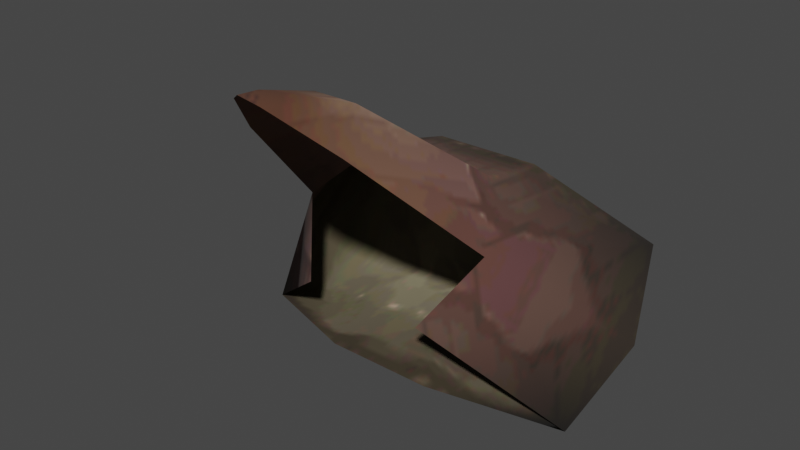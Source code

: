 # Source: part_snarbolax_x1_01.blend  (saved by Blender 3.4.6; exported with 4.5.12 LTS)
import bpy
from mathutils import Matrix  # noqa: F401  (used for matrix-valued properties, if any)

bpy.ops.wm.read_factory_settings(use_empty=True)
scene = bpy.context.scene
scene.name = 'Scene'

# ---- collections
col_collection = bpy.data.collections.new('Collection'); scene.collection.children.link(col_collection)

# ---- images (referenced by path relative to the original .blend; pixels are not part of the script)
import os
ASSET_DIR = os.environ.get("B2B_ASSET_DIR", "")  # directory of the original .blend (textures are referenced by path, not embedded)
HERE = os.path.dirname(os.path.abspath(__file__))  # packed textures are extracted next to this script under _unpacked/

def load_image(name, relpath, width, height, colorspace="sRGB"):
    """Load a texture the original file referenced (path relative to the .blend, or extracted next to this script)."""
    p = next((c for c in (os.path.join(HERE, relpath), os.path.join(ASSET_DIR, relpath)) if relpath and os.path.exists(c)), "")
    if p:
        img = bpy.data.images.load(p, check_existing=True)
        img.name = name
    else:  # same state as the original file: an image datablock whose file is absent (Cycles renders it pink)
        img = bpy.data.images.new(name, width, height)
        img.source = "FILE"
        img.filepath = "//" + (relpath or name)
    img.colorspace_settings.name = colorspace
    return img
img_image_0 = load_image('Image_0', '_unpacked/Image_0.120ccfa9.png', 128, 128, 'sRGB')

# ---- materials (node trees are filled in below, after node groups)
mat_snarbolax_fang = bpy.data.materials.new('snarbolax_fang')
mat_snarbolax_fang.use_backface_culling = True
mat_snarbolax_fang.use_transparent_shadow = False

# ---- material node trees
mat_snarbolax_fang.use_nodes = True; mat_snarbolax_fang.node_tree.nodes.clear()
_N = mat_snarbolax_fang.node_tree.nodes; _L = mat_snarbolax_fang.node_tree.links
n0 = _N.new('ShaderNodeBsdfPrincipled'); n0.name = 'Principled BSDF'; n0.location = (10, 300)
n0.distribution = 'GGX'
n0.subsurface_method = 'RANDOM_WALK_SKIN'
n0.inputs[2].default_value = 1.0
n0.inputs[27].default_value = (0.0, 0.0, 0.0, 1.0)
n0.inputs[28].default_value = 1.0
n1 = _N.new('ShaderNodeOutputMaterial'); n1.name = 'Material Output'; n1.location = (320, 270)
n2 = _N.new('ShaderNodeTexImage'); n2.name = 'Image Texture'; n2.location = (-440, 210)
n2.label = 'BASE COLOR'
n2.image = img_image_0
_L.new(n0.outputs[0], n1.inputs[0])
_L.new(n2.outputs[0], n0.inputs[0])
_L.new(n2.outputs[1], n0.inputs[4])
n1.is_active_output = True

# ---- world
world_world = bpy.data.worlds.new('World'); scene.world = world_world
world_world.use_nodes = True; world_world.node_tree.nodes.clear()
_N = world_world.node_tree.nodes; _L = world_world.node_tree.links
n0 = _N.new('ShaderNodeOutputWorld'); n0.name = 'World Output'; n0.location = (300, 300)
n1 = _N.new('ShaderNodeBackground'); n1.name = 'Background'; n1.location = (10, 300)
n1.inputs[0].default_value = (0.05088, 0.05088, 0.05088, 1.0)
_L.new(n1.outputs[0], n0.inputs[0])
n0.is_active_output = True
world_world.color = (0.05088, 0.05088, 0.05088)
world_world.use_sun_shadow = False
world_world.sun_shadow_jitter_overblur = 0.0

# ---- meshes
me_rsrc_world_prop_generic_interior_furniture_trophies_boss_part_s = bpy.data.meshes.new('rsrc.world.prop.generic.interior.furniture.trophies.boss.part_s')
me_rsrc_world_prop_generic_interior_furniture_trophies_boss_part_s.from_pydata([(-0.213, 0.1349, -0.04421), (-0.08882, 0.03804, -0.1093), (-0.1315, -0.05711, -0.05711), (-0.2452, 0.04527, 0.04527), (-0.192, 0.147, 0.03795), (-0.06323, 0.1295, -0.09534), (0.02681, 0.1155, 0.009804), (0.08876, 0.1285, -0.09663), (0.2309, 0.1698, 0.05826), (0.2483, 0.1662, -0.01844), (0.1754, 0.1433, 0.1433), (0.2498, 0.125, 0.125), (0.2845, 0.06986, 0.06986), (0.1477, -0.0604, -0.0604), (0.08346, 0.03944, -0.1082), (0.2483, -0.01844, 0.1662), (0.08346, -0.1082, 0.03944), (0.07184, -0.2154, -0.2154), (0.08876, -0.09663, 0.1285), (0.03329, -0.2485, -0.1509), (0.01926, -0.2785, -0.2785), (0.0005554, -0.288, -0.2622), (-0.001161, -0.2897, -0.2897), (-0.01921, -0.2785, -0.2785), (-0.02988, -0.2478, -0.15), (-0.06942, -0.2136, -0.2136), (-0.08882, -0.1093, 0.03804), (-0.06323, -0.09534, 0.1295), (-0.213, -0.04421, 0.1349), (-0.192, 0.03795, 0.147), (-0.06323, -0.09534, 0.1295), (-0.2194, 0.1029, 0.1029), (-0.1299, 0.1218, 0.1218), (0.03542, 0.1116, 0.1116), (0.02681, 0.009804, 0.1155), (0.08876, -0.09663, 0.1285), (0.2309, 0.05826, 0.1698)], [], [(0, 1, 2), (2, 3, 0), (4, 0, 3), (5, 0, 4), (5, 4, 6), (5, 6, 7), (7, 6, 8), (8, 9, 7), (10, 8, 6), (9, 8, 11), (10, 11, 8), (11, 12, 9), (13, 14, 9), (9, 12, 13), (13, 12, 15), (15, 12, 11), (15, 16, 13), (17, 13, 16), (18, 16, 15), (16, 19, 17), (20, 17, 19), (19, 21, 20), (22, 20, 21), (21, 23, 22), (19, 24, 21), (23, 21, 24), (24, 25, 23), (24, 19, 16), (2, 25, 24), (24, 26, 2), (16, 26, 24), (26, 16, 18), (18, 27, 26), (27, 28, 26), (2, 26, 28), (28, 3, 2), (3, 28, 29), (30, 29, 28), (29, 31, 3), (3, 31, 4), (32, 4, 31), (32, 31, 29), (32, 6, 4), (32, 33, 6), (10, 6, 33), (33, 32, 34), (10, 33, 34), (32, 29, 34), (30, 34, 29), (30, 35, 34), (36, 34, 35), (10, 34, 36), (35, 15, 36), (11, 36, 15), (10, 36, 11)])
me_rsrc_world_prop_generic_interior_furniture_trophies_boss_part_s.polygons.foreach_set('use_smooth', [True] * 55)
_uv = me_rsrc_world_prop_generic_interior_furniture_trophies_boss_part_s.uv_layers.new(name='UVMap')
_uv.uv.foreach_set('vector', [0.1162, 0.7757, 0.3164, 0.5902, 0.2025, 0.506, 0.2025, 0.506, 0.02153, 0.7756, 0.1162, 0.7757, 0.1499, 0.8834, 0.1162, 0.7757, 0.02153, 0.7756, 0.3577, 0.7113, 0.1162, 0.7757, 0.1499, 0.8834, 0.3577, 0.7113, 0.1499, 0.8834, 0.5029, 0.8153, 0.3577, 0.7113, 0.5029, 0.8153, 0.6028, 0.7087, 0.6028, 0.7087, 0.5029, 0.8153, 0.8321, 0.9325, 0.8321, 0.9325, 0.8601, 0.8409, 0.6028, 0.7087, 0.7426, 1.0, 0.8321, 0.9325, 0.5029, 0.8153, 0.8601, 0.8409, 0.8321, 0.9325, 0.9004, 0.9683, 0.7426, 1.0, 0.9004, 0.9683, 0.8321, 0.9325, 0.9004, 0.9683, 0.9612, 0.8317, 0.8601, 0.8409, 0.743, 0.4985, 0.5943, 0.5931, 0.8601, 0.8409, 0.8601, 0.8409, 0.9612, 0.8317, 0.743, 0.4985, 0.743, 0.4985, 0.9612, 0.8317, 0.8601, 0.8409, 0.8601, 0.8409, 0.9612, 0.8317, 0.9004, 0.9683, 0.8601, 0.8409, 0.5943, 0.5931, 0.743, 0.4985, 0.5983, 0.181, 0.743, 0.4985, 0.5943, 0.5931, 0.6028, 0.7087, 0.5943, 0.5931, 0.8601, 0.8409, 0.5943, 0.5931, 0.5134, 0.2168, 0.5983, 0.181, 0.4907, 0.03722, 0.5983, 0.181, 0.5134, 0.2168, 0.5134, 0.2168, 0.4606, 0.04207, 0.4907, 0.03722, 0.4578, 0.0, 0.4907, 0.03722, 0.4606, 0.04207, 0.4606, 0.04207, 0.4287, 0.03711, 0.4578, 0.0, 0.5134, 0.2168, 0.4115, 0.2187, 0.4606, 0.04207, 0.4287, 0.03711, 0.4606, 0.04207, 0.4115, 0.2187, 0.4115, 0.2187, 0.3249, 0.1852, 0.4287, 0.03711, 0.4115, 0.2187, 0.5134, 0.2168, 0.5943, 0.5931, 0.2025, 0.506, 0.3249, 0.1852, 0.4115, 0.2187, 0.4115, 0.2187, 0.3164, 0.5902, 0.2025, 0.506, 0.5943, 0.5931, 0.3164, 0.5902, 0.4115, 0.2187, 0.3164, 0.5902, 0.5943, 0.5931, 0.6028, 0.7087, 0.6028, 0.7087, 0.3577, 0.7113, 0.3164, 0.5902, 0.3577, 0.7113, 0.1162, 0.7757, 0.3164, 0.5902, 0.2025, 0.506, 0.3164, 0.5902, 0.1162, 0.7757, 0.1162, 0.7757, 0.02153, 0.7756, 0.2025, 0.506, 0.02153, 0.7756, 0.1162, 0.7757, 0.1499, 0.8834, 0.3577, 0.7113, 0.1499, 0.8834, 0.1162, 0.7757, 0.1499, 0.8834, 0.06796, 0.9179, 0.02153, 0.7756, 0.02153, 0.7756, 0.06796, 0.9179, 0.1499, 0.8834, 0.2501, 0.9608, 0.1499, 0.8834, 0.06796, 0.9179, 0.2501, 0.9608, 0.06796, 0.9179, 0.1499, 0.8834, 0.2501, 0.9608, 0.5029, 0.8153, 0.1499, 0.8834, 0.2501, 0.9608, 0.5168, 0.9377, 0.5029, 0.8153, 0.7426, 1.0, 0.5029, 0.8153, 0.5168, 0.9377, 0.5168, 0.9377, 0.2501, 0.9608, 0.5029, 0.8153, 0.7426, 1.0, 0.5168, 0.9377, 0.5029, 0.8153, 0.2501, 0.9608, 0.1499, 0.8834, 0.5029, 0.8153, 0.3577, 0.7113, 0.5029, 0.8153, 0.1499, 0.8834, 0.3577, 0.7113, 0.6028, 0.7087, 0.5029, 0.8153, 0.8321, 0.9325, 0.5029, 0.8153, 0.6028, 0.7087, 0.7426, 1.0, 0.5029, 0.8153, 0.8321, 0.9325, 0.6028, 0.7087, 0.8601, 0.8409, 0.8321, 0.9325, 0.9004, 0.9683, 0.8321, 0.9325, 0.8601, 0.8409, 0.7426, 1.0, 0.8321, 0.9325, 0.9004, 0.9683])
me_rsrc_world_prop_generic_interior_furniture_trophies_boss_part_s.materials.append(mat_snarbolax_fang)
me_rsrc_world_prop_generic_interior_furniture_trophies_boss_part_s.update()
me_rsrc_world_prop_generic_interior_furniture_trophies_boss_part_s.normals_split_custom_set([tuple(v) for v in zip(*[iter([-0.7112, 0.583, -0.3928, -0.5665, -0.1863, -0.8027, -0.7947, -0.5345, -0.2877, -0.7947, -0.5345, -0.2877, -0.991, -0.09447, -0.09447, -0.7112, 0.583, -0.3928, -0.3946, 0.9094, 0.1315, -0.7112, 0.583, -0.3928, -0.991, -0.09447, -0.09447, 0.07572, 0.9969, 0.01896, -0.7112, 0.583, -0.3928, -0.3946, 0.9094, 0.1315, 0.07572, 0.9969, 0.01896, -0.3946, 0.9094, 0.1315, -0.05491, 0.9969, 0.05659, 0.07572, 0.9969, 0.01896, -0.05491, 0.9969, 0.05659, -0.1446, 0.9892, 0.02315, -0.1446, 0.9892, 0.02315, -0.05491, 0.9969, 0.05659, 0.3031, 0.9397, 0.1585, 0.3031, 0.9397, 0.1585, 0.5954, 0.6945, -0.404, -0.1446, 0.9892, 0.02315, -0.1067, 0.7031, 0.7031, 0.3031, 0.9397, 0.1585, -0.05491, 0.9969, 0.05659, 0.5954, 0.6945, -0.404, 0.3031, 0.9397, 0.1585, 0.6712, 0.5242, 0.5242, -0.1067, 0.7031, 0.7031, 0.6712, 0.5242, 0.5242, 0.3031, 0.9397, 0.1585, 0.6712, 0.5242, 0.5242, 0.9936, -0.08018, -0.08018, 0.5954, 0.6945, -0.404, 0.7736, -0.5768, -0.2623, 0.5195, -0.07282, -0.8514, 0.5954, 0.6945, -0.404, 0.5954, 0.6945, -0.404, 0.9936, -0.08018, -0.08018, 0.7736, -0.5768, -0.2623, 0.7736, -0.5768, -0.2623, 0.9936, -0.08018, -0.08018, 0.5949, -0.481, 0.644, 0.5949, -0.481, 0.644, 0.9936, -0.08018, -0.08018, 0.6712, 0.5242, 0.5242, 0.5949, -0.481, 0.644, 0.355, -0.9117, 0.2068, 0.7736, -0.5768, -0.2623, 0.7625, -0.6315, 0.1408, 0.7736, -0.5768, -0.2623, 0.355, -0.9117, 0.2068, 0.2394, -0.9642, 0.1142, 0.355, -0.9117, 0.2068, 0.5949, -0.481, 0.644, 0.355, -0.9117, 0.2068, 0.4189, -0.8321, 0.3635, 0.7625, -0.6315, 0.1408, 0.5617, -0.8233, 0.08176, 0.7625, -0.6315, 0.1408, 0.4189, -0.8321, 0.3635, 0.4189, -0.8321, 0.3635, 0.009144, -0.988, 0.1539, 0.5617, -0.8233, 0.08176, -0.0268, -0.9976, 0.06413, 0.5617, -0.8233, 0.08176, 0.009144, -0.988, 0.1539, 0.009144, -0.988, 0.1539, -0.5651, -0.8168, 0.1162, -0.0268, -0.9976, 0.06413, 0.4189, -0.8321, 0.3635, -0.4253, -0.8263, 0.3692, 0.009144, -0.988, 0.1539, -0.5651, -0.8168, 0.1162, 0.009144, -0.988, 0.1539, -0.4253, -0.8263, 0.3692, -0.4253, -0.8263, 0.3692, -0.7775, -0.6091, 0.1563, -0.5651, -0.8168, 0.1162, -0.4253, -0.8263, 0.3692, 0.4189, -0.8321, 0.3635, 0.355, -0.9117, 0.2068, -0.7947, -0.5345, -0.2877, -0.7775, -0.6091, 0.1563, -0.4253, -0.8263, 0.3692, -0.4253, -0.8263, 0.3692, -0.396, -0.9002, 0.1813, -0.7947, -0.5345, -0.2877, 0.355, -0.9117, 0.2068, -0.396, -0.9002, 0.1813, -0.4253, -0.8263, 0.3692, -0.396, -0.9002, 0.1813, 0.355, -0.9117, 0.2068, 0.2394, -0.9642, 0.1142, 0.2394, -0.9642, 0.1142, -0.1389, -0.9723, 0.1878, -0.396, -0.9002, 0.1813, -0.1389, -0.9723, 0.1878, -0.671, -0.5019, 0.5457, -0.396, -0.9002, 0.1813, -0.7947, -0.5345, -0.2877, -0.396, -0.9002, 0.1813, -0.671, -0.5019, 0.5457, -0.671, -0.5019, 0.5457, -0.991, -0.09447, -0.09447, -0.7947, -0.5345, -0.2877, -0.991, -0.09447, -0.09447, -0.671, -0.5019, 0.5457, -0.3946, 0.1315, 0.9094, 0.07572, 0.01896, 0.9969, -0.3946, 0.1315, 0.9094, -0.671, -0.5019, 0.5457, -0.3946, 0.1315, 0.9094, -0.7211, 0.4899, 0.4899, -0.991, -0.09447, -0.09447, -0.991, -0.09447, -0.09447, -0.7211, 0.4899, 0.4899, -0.3946, 0.9094, 0.1315, 0.02532, 0.7069, 0.7069, -0.3946, 0.9094, 0.1315, -0.7211, 0.4899, 0.4899, 0.02532, 0.7069, 0.7069, -0.7211, 0.4899, 0.4899, -0.3946, 0.1315, 0.9094, 0.02532, 0.7069, 0.7069, -0.05491, 0.9969, 0.05659, -0.3946, 0.9094, 0.1315, 0.02532, 0.7069, 0.7069, -0.1339, 0.7007, 0.7007, -0.05491, 0.9969, 0.05659, -0.1067, 0.7031, 0.7031, -0.05491, 0.9969, 0.05659, -0.1339, 0.7007, 0.7007, -0.1339, 0.7007, 0.7007, 0.02532, 0.7069, 0.7069, -0.05491, 0.05659, 0.9969, -0.1067, 0.7031, 0.7031, -0.1339, 0.7007, 0.7007, -0.05491, 0.05659, 0.9969, 0.02532, 0.7069, 0.7069, -0.3946, 0.1315, 0.9094, -0.05491, 0.05659, 0.9969, 0.07572, 0.01896, 0.9969, -0.05491, 0.05659, 0.9969, -0.3946, 0.1315, 0.9094, 0.07572, 0.01896, 0.9969, -0.1446, 0.02315, 0.9892, -0.05491, 0.05659, 0.9969, 0.3031, 0.1585, 0.9397, -0.05491, 0.05659, 0.9969, -0.1446, 0.02315, 0.9892, -0.1067, 0.7031, 0.7031, -0.05491, 0.05659, 0.9969, 0.3031, 0.1585, 0.9397, -0.1446, 0.02315, 0.9892, 0.5949, -0.481, 0.644, 0.3031, 0.1585, 0.9397, 0.6712, 0.5242, 0.5242, 0.3031, 0.1585, 0.9397, 0.5949, -0.481, 0.644, -0.1067, 0.7031, 0.7031, 0.3031, 0.1585, 0.9397, 0.6712, 0.5242, 0.5242])] * 3)])

# ---- objects
ob_boss_part_snarbolax_x1_01_mesh_0 = bpy.data.objects.new('boss.part_snarbolax_x1_01-Mesh[0]', me_rsrc_world_prop_generic_interior_furniture_trophies_boss_part_s)

# ---- transforms, parenting, visibility, modifiers, constraints
ob_boss_part_snarbolax_x1_01_mesh_0.location = (0.0, 0.0, 0.0)
ob_boss_part_snarbolax_x1_01_mesh_0.rotation_mode = 'QUATERNION'
ob_boss_part_snarbolax_x1_01_mesh_0.rotation_quaternion = (0.7071, -0.7071, -1.57e-16, -9.358e-24)

# ---- collection membership
scene.collection.objects.link(ob_boss_part_snarbolax_x1_01_mesh_0)

# ---- scene / render settings (as saved in the file)
scene.frame_start = 1; scene.frame_end = 250; scene.frame_set(1)
scene.render.engine = 'BLENDER_EEVEE_NEXT'
scene.cycles.sampling_pattern = 'TABULATED_SOBOL'
scene.cycles.use_light_tree = False
scene.view_settings.view_transform = 'Filmic'
bpy.context.view_layer.update()

# ---- added for rendering (the .blend has no active camera and no usable light): camera, sun
cam_auto = bpy.data.cameras.new('AutoCamera')
cam_auto.lens = 50.0
cam_auto.sensor_width = 36.0
cam_auto.clip_end = 1000.0
ob_auto_camera = bpy.data.objects.new('AutoCamera', cam_auto)
scene.collection.objects.link(ob_auto_camera)
ob_auto_camera.location = (0.795312, -0.990743, 0.68048)
ob_auto_camera.rotation_euler = (1.09748, -7.21219e-08, 0.694738)
scene.camera = ob_auto_camera
light_auto_sun = bpy.data.lights.new('AutoSun', 'SUN')
light_auto_sun.energy = 3.0
light_auto_sun.angle = 0.0523599
ob_auto_sun = bpy.data.objects.new('AutoSun', light_auto_sun)
scene.collection.objects.link(ob_auto_sun)
ob_auto_sun.rotation_euler = (0.872665, 0.174533, 0.523599)
bpy.context.view_layer.update()
